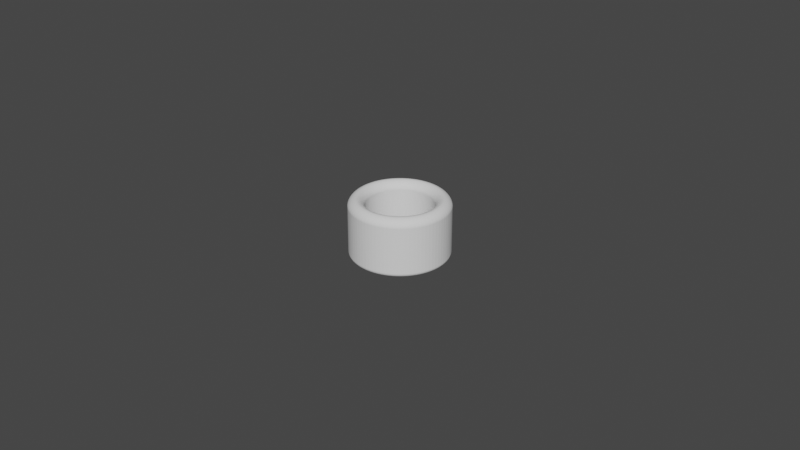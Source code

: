 # Source: Cylinder_ThumbRing_D20.5L18.0T5.0_P.blend  (saved by Blender 3.5.10; exported with 4.5.12 LTS)
import bpy
from mathutils import Matrix  # noqa: F401  (used for matrix-valued properties, if any)

bpy.ops.wm.read_factory_settings(use_empty=True)
scene = bpy.context.scene
scene.name = 'Scene'

# ---- collections
col_collection = bpy.data.collections.new('Collection'); scene.collection.children.link(col_collection)

# ---- world
world_world = bpy.data.worlds.new('World'); scene.world = world_world
world_world.use_nodes = True; world_world.node_tree.nodes.clear()
_N = world_world.node_tree.nodes; _L = world_world.node_tree.links
n0 = _N.new('ShaderNodeOutputWorld'); n0.name = 'World Output'; n0.location = (300, 300)
n1 = _N.new('ShaderNodeBackground'); n1.name = 'Background'; n1.location = (10, 300)
n1.inputs[0].default_value = (0.05088, 0.05088, 0.05088, 1.0)
_L.new(n1.outputs[0], n0.inputs[0])
n0.is_active_output = True
world_world.color = (0.05088, 0.05088, 0.05088)
world_world.use_sun_shadow = False
world_world.sun_shadow_jitter_overblur = 0.0

# ---- meshes
me_circle_006 = bpy.data.meshes.new('Circle.006')
me_circle_006.from_pydata([(0.0, 0.01025, -0.002), (-0.0008042, 0.01022, -0.002), (-0.001603, 0.01012, -0.002), (-0.002393, 0.009967, -0.002), (-0.003167, 0.009748, -0.002), (-0.003923, 0.00947, -0.002), (-0.004653, 0.009133, -0.002), (-0.005356, 0.00874, -0.002), (-0.006025, 0.008292, -0.002), (-0.006657, 0.007794, -0.002), (-0.007248, 0.007248, -0.002), (-0.007794, 0.006657, -0.002), (-0.008292, 0.006025, -0.002), (-0.00874, 0.005356, -0.002), (-0.009133, 0.004653, -0.002), (-0.00947, 0.003923, -0.002), (-0.009748, 0.003167, -0.002), (-0.009967, 0.002393, -0.002), (-0.01012, 0.001603, -0.002), (-0.01022, 0.0008042, -0.002), (-0.01025, 0.0, -0.002), (-0.01022, -0.0008042, -0.002), (-0.01012, -0.001603, -0.002), (-0.009967, -0.002393, -0.002), (-0.009748, -0.003167, -0.002), (-0.00947, -0.003923, -0.002), (-0.009133, -0.004653, -0.002), (-0.00874, -0.005356, -0.002), (-0.008292, -0.006025, -0.002), (-0.007794, -0.006657, -0.002), (-0.007248, -0.007248, -0.002), (-0.006657, -0.007794, -0.002), (-0.006025, -0.008292, -0.002), (-0.005356, -0.00874, -0.002), (-0.004653, -0.009133, -0.002), (-0.003923, -0.00947, -0.002), (-0.003167, -0.009748, -0.002), (-0.002393, -0.009967, -0.002), (-0.001603, -0.01012, -0.002), (-0.0008042, -0.01022, -0.002), (0.0, -0.01025, -0.002), (0.0008042, -0.01022, -0.002), (0.001603, -0.01012, -0.002), (0.002393, -0.009967, -0.002), (0.003167, -0.009748, -0.002), (0.003923, -0.00947, -0.002), (0.004653, -0.009133, -0.002), (0.005356, -0.00874, -0.002), (0.006025, -0.008292, -0.002), (0.006657, -0.007794, -0.002), (0.007248, -0.007248, -0.002), (0.007794, -0.006657, -0.002), (0.008292, -0.006025, -0.002), (0.00874, -0.005356, -0.002), (0.009133, -0.004653, -0.002), (0.00947, -0.003923, -0.002), (0.009748, -0.003167, -0.002), (0.009967, -0.002393, -0.002), (0.01012, -0.001603, -0.002), (0.01022, -0.0008042, -0.002), (0.01025, 0.0, -0.002), (0.01022, 0.0008042, -0.002), (0.01012, 0.001603, -0.002), (0.009967, 0.002393, -0.002), (0.009748, 0.003167, -0.002), (0.00947, 0.003923, -0.002), (0.009133, 0.004653, -0.002), (0.00874, 0.005356, -0.002), (0.008292, 0.006025, -0.002), (0.007794, 0.006657, -0.002), (0.007248, 0.007248, -0.002), (0.006657, 0.007794, -0.002), (0.006025, 0.008292, -0.002), (0.005356, 0.00874, -0.002), (0.004653, 0.009133, -0.002), (0.003923, 0.00947, -0.002), (0.003167, 0.009748, -0.002), (0.002393, 0.009967, -0.002), (0.001603, 0.01012, -0.002), (0.0008042, 0.01022, -0.002), (0.0, 0.01525, -0.002), (-0.001197, 0.0152, -0.002), (-0.002386, 0.01506, -0.002), (-0.00356, 0.01483, -0.002), (-0.004713, 0.0145, -0.002), (-0.005836, 0.01409, -0.002), (-0.006923, 0.01359, -0.002), (-0.007968, 0.013, -0.002), (-0.008964, 0.01234, -0.002), (-0.009904, 0.0116, -0.002), (-0.01078, 0.01078, -0.002), (-0.0116, 0.009904, -0.002), (-0.01234, 0.008964, -0.002), (-0.013, 0.007968, -0.002), (-0.01359, 0.006923, -0.002), (-0.01409, 0.005836, -0.002), (-0.0145, 0.004713, -0.002), (-0.01483, 0.00356, -0.002), (-0.01506, 0.002386, -0.002), (-0.0152, 0.001197, -0.002), (-0.01525, 0.0, -0.002), (-0.0152, -0.001197, -0.002), (-0.01506, -0.002386, -0.002), (-0.01483, -0.00356, -0.002), (-0.0145, -0.004713, -0.002), (-0.01409, -0.005836, -0.002), (-0.01359, -0.006923, -0.002), (-0.013, -0.007968, -0.002), (-0.01234, -0.008964, -0.002), (-0.0116, -0.009904, -0.002), (-0.01078, -0.01078, -0.002), (-0.009904, -0.0116, -0.002), (-0.008964, -0.01234, -0.002), (-0.007968, -0.013, -0.002), (-0.006923, -0.01359, -0.002), (-0.005836, -0.01409, -0.002), (-0.004713, -0.0145, -0.002), (-0.00356, -0.01483, -0.002), (-0.002386, -0.01506, -0.002), (-0.001197, -0.0152, -0.002), (0.0, -0.01525, -0.002), (0.001197, -0.0152, -0.002), (0.002386, -0.01506, -0.002), (0.00356, -0.01483, -0.002), (0.004713, -0.0145, -0.002), (0.005836, -0.01409, -0.002), (0.006923, -0.01359, -0.002), (0.007968, -0.013, -0.002), (0.008964, -0.01234, -0.002), (0.009904, -0.0116, -0.002), (0.01078, -0.01078, -0.002), (0.0116, -0.009904, -0.002), (0.01234, -0.008964, -0.002), (0.013, -0.007968, -0.002), (0.01359, -0.006923, -0.002), (0.01409, -0.005836, -0.002), (0.0145, -0.004713, -0.002), (0.01483, -0.00356, -0.002), (0.01506, -0.002386, -0.002), (0.0152, -0.001197, -0.002), (0.01525, 0.0, -0.002), (0.0152, 0.001197, -0.002), (0.01506, 0.002386, -0.002), (0.01483, 0.00356, -0.002), (0.0145, 0.004713, -0.002), (0.01409, 0.005836, -0.002), (0.01359, 0.006923, -0.002), (0.013, 0.007968, -0.002), (0.01234, 0.008964, -0.002), (0.0116, 0.009904, -0.002), (0.01078, 0.01078, -0.002), (0.009904, 0.0116, -0.002), (0.008964, 0.01234, -0.002), (0.007968, 0.013, -0.002), (0.006923, 0.01359, -0.002), (0.005836, 0.01409, -0.002), (0.004713, 0.0145, -0.002), (0.00356, 0.01483, -0.002), (0.002386, 0.01506, -0.002), (0.001197, 0.0152, -0.002)], [], [(79, 159, 80, 0), (78, 158, 159, 79), (77, 157, 158, 78), (76, 156, 157, 77), (75, 155, 156, 76), (74, 154, 155, 75), (73, 153, 154, 74), (72, 152, 153, 73), (71, 151, 152, 72), (70, 150, 151, 71), (69, 149, 150, 70), (68, 148, 149, 69), (67, 147, 148, 68), (66, 146, 147, 67), (65, 145, 146, 66), (64, 144, 145, 65), (63, 143, 144, 64), (62, 142, 143, 63), (61, 141, 142, 62), (60, 140, 141, 61), (59, 139, 140, 60), (58, 138, 139, 59), (57, 137, 138, 58), (56, 136, 137, 57), (55, 135, 136, 56), (54, 134, 135, 55), (53, 133, 134, 54), (52, 132, 133, 53), (51, 131, 132, 52), (50, 130, 131, 51), (49, 129, 130, 50), (48, 128, 129, 49), (47, 127, 128, 48), (46, 126, 127, 47), (45, 125, 126, 46), (44, 124, 125, 45), (43, 123, 124, 44), (42, 122, 123, 43), (41, 121, 122, 42), (40, 120, 121, 41), (39, 119, 120, 40), (38, 118, 119, 39), (37, 117, 118, 38), (36, 116, 117, 37), (35, 115, 116, 36), (34, 114, 115, 35), (33, 113, 114, 34), (32, 112, 113, 33), (31, 111, 112, 32), (30, 110, 111, 31), (29, 109, 110, 30), (28, 108, 109, 29), (27, 107, 108, 28), (26, 106, 107, 27), (25, 105, 106, 26), (24, 104, 105, 25), (23, 103, 104, 24), (22, 102, 103, 23), (21, 101, 102, 22), (20, 100, 101, 21), (19, 99, 100, 20), (18, 98, 99, 19), (17, 97, 98, 18), (16, 96, 97, 17), (15, 95, 96, 16), (14, 94, 95, 15), (13, 93, 94, 14), (12, 92, 93, 13), (11, 91, 92, 12), (10, 90, 91, 11), (9, 89, 90, 10), (8, 88, 89, 9), (7, 87, 88, 8), (6, 86, 87, 7), (5, 85, 86, 6), (4, 84, 85, 5), (3, 83, 84, 4), (2, 82, 83, 3), (1, 81, 82, 2), (0, 80, 81, 1)])
_uv = me_circle_006.uv_layers.new(name='UVMap')
_uv.uv.foreach_set('vector', [0.0, 0.0, 0.0, 0.0, 0.0, 0.0, 0.0, 0.0, 0.0, 0.0, 0.0, 0.0, 0.0, 0.0, 0.0, 0.0, 0.0, 0.0, 0.0, 0.0, 0.0, 0.0, 0.0, 0.0, 0.0, 0.0, 0.0, 0.0, 0.0, 0.0, 0.0, 0.0, 0.0, 0.0, 0.0, 0.0, 0.0, 0.0, 0.0, 0.0, 0.0, 0.0, 0.0, 0.0, 0.0, 0.0, 0.0, 0.0, 0.0, 0.0, 0.0, 0.0, 0.0, 0.0, 0.0, 0.0, 0.0, 0.0, 0.0, 0.0, 0.0, 0.0, 0.0, 0.0, 0.0, 0.0, 0.0, 0.0, 0.0, 0.0, 0.0, 0.0, 0.0, 0.0, 0.0, 0.0, 0.0, 0.0, 0.0, 0.0, 0.0, 0.0, 0.0, 0.0, 0.0, 0.0, 0.0, 0.0, 0.0, 0.0, 0.0, 0.0, 0.0, 0.0, 0.0, 0.0, 0.0, 0.0, 0.0, 0.0, 0.0, 0.0, 0.0, 0.0, 0.0, 0.0, 0.0, 0.0, 0.0, 0.0, 0.0, 0.0, 0.0, 0.0, 0.0, 0.0, 0.0, 0.0, 0.0, 0.0, 0.0, 0.0, 0.0, 0.0, 0.0, 0.0, 0.0, 0.0, 0.0, 0.0, 0.0, 0.0, 0.0, 0.0, 0.0, 0.0, 0.0, 0.0, 0.0, 0.0, 0.0, 0.0, 0.0, 0.0, 0.0, 0.0, 0.0, 0.0, 0.0, 0.0, 0.0, 0.0, 0.0, 0.0, 0.0, 0.0, 0.0, 0.0, 0.0, 0.0, 0.0, 0.0, 0.0, 0.0, 0.0, 0.0, 0.0, 0.0, 0.0, 0.0, 0.0, 0.0, 0.0, 0.0, 0.0, 0.0, 0.0, 0.0, 0.0, 0.0, 0.0, 0.0, 0.0, 0.0, 0.0, 0.0, 0.0, 0.0, 0.0, 0.0, 0.0, 0.0, 0.0, 0.0, 0.0, 0.0, 0.0, 0.0, 0.0, 0.0, 0.0, 0.0, 0.0, 0.0, 0.0, 0.0, 0.0, 0.0, 0.0, 0.0, 0.0, 0.0, 0.0, 0.0, 0.0, 0.0, 0.0, 0.0, 0.0, 0.0, 0.0, 0.0, 0.0, 0.0, 0.0, 0.0, 0.0, 0.0, 0.0, 0.0, 0.0, 0.0, 0.0, 0.0, 0.0, 0.0, 0.0, 0.0, 0.0, 0.0, 0.0, 0.0, 0.0, 0.0, 0.0, 0.0, 0.0, 0.0, 0.0, 0.0, 0.0, 0.0, 0.0, 0.0, 0.0, 0.0, 0.0, 0.0, 0.0, 0.0, 0.0, 0.0, 0.0, 0.0, 0.0, 0.0, 0.0, 0.0, 0.0, 0.0, 0.0, 0.0, 0.0, 0.0, 0.0, 0.0, 0.0, 0.0, 0.0, 0.0, 0.0, 0.0, 0.0, 0.0, 0.0, 0.0, 0.0, 0.0, 0.0, 0.0, 0.0, 0.0, 0.0, 0.0, 0.0, 0.0, 0.0, 0.0, 0.0, 0.0, 0.0, 0.0, 0.0, 0.0, 0.0, 0.0, 0.0, 0.0, 0.0, 0.0, 0.0, 0.0, 0.0, 0.0, 0.0, 0.0, 0.0, 0.0, 0.0, 0.0, 0.0, 0.0, 0.0, 0.0, 0.0, 0.0, 0.0, 0.0, 0.0, 0.0, 0.0, 0.0, 0.0, 0.0, 0.0, 0.0, 0.0, 0.0, 0.0, 0.0, 0.0, 0.0, 0.0, 0.0, 0.0, 0.0, 0.0, 0.0, 0.0, 0.0, 0.0, 0.0, 0.0, 0.0, 0.0, 0.0, 0.0, 0.0, 0.0, 0.0, 0.0, 0.0, 0.0, 0.0, 0.0, 0.0, 0.0, 0.0, 0.0, 0.0, 0.0, 0.0, 0.0, 0.0, 0.0, 0.0, 0.0, 0.0, 0.0, 0.0, 0.0, 0.0, 0.0, 0.0, 0.0, 0.0, 0.0, 0.0, 0.0, 0.0, 0.0, 0.0, 0.0, 0.0, 0.0, 0.0, 0.0, 0.0, 0.0, 0.0, 0.0, 0.0, 0.0, 0.0, 0.0, 0.0, 0.0, 0.0, 0.0, 0.0, 0.0, 0.0, 0.0, 0.0, 0.0, 0.0, 0.0, 0.0, 0.0, 0.0, 0.0, 0.0, 0.0, 0.0, 0.0, 0.0, 0.0, 0.0, 0.0, 0.0, 0.0, 0.0, 0.0, 0.0, 0.0, 0.0, 0.0, 0.0, 0.0, 0.0, 0.0, 0.0, 0.0, 0.0, 0.0, 0.0, 0.0, 0.0, 0.0, 0.0, 0.0, 0.0, 0.0, 0.0, 0.0, 0.0, 0.0, 0.0, 0.0, 0.0, 0.0, 0.0, 0.0, 0.0, 0.0, 0.0, 0.0, 0.0, 0.0, 0.0, 0.0, 0.0, 0.0, 0.0, 0.0, 0.0, 0.0, 0.0, 0.0, 0.0, 0.0, 0.0, 0.0, 0.0, 0.0, 0.0, 0.0, 0.0, 0.0, 0.0, 0.0, 0.0, 0.0, 0.0, 0.0, 0.0, 0.0, 0.0, 0.0, 0.0, 0.0, 0.0, 0.0, 0.0, 0.0, 0.0, 0.0, 0.0, 0.0, 0.0, 0.0, 0.0, 0.0, 0.0, 0.0, 0.0, 0.0, 0.0, 0.0, 0.0, 0.0, 0.0, 0.0, 0.0, 0.0, 0.0, 0.0, 0.0, 0.0, 0.0, 0.0, 0.0, 0.0, 0.0, 0.0, 0.0, 0.0, 0.0, 0.0, 0.0, 0.0, 0.0, 0.0, 0.0, 0.0, 0.0, 0.0, 0.0, 0.0, 0.0, 0.0, 0.0, 0.0, 0.0, 0.0, 0.0, 0.0, 0.0, 0.0, 0.0, 0.0, 0.0, 0.0, 0.0, 0.0, 0.0, 0.0, 0.0, 0.0, 0.0, 0.0, 0.0, 0.0, 0.0, 0.0, 0.0, 0.0, 0.0, 0.0, 0.0, 0.0, 0.0, 0.0, 0.0, 0.0, 0.0, 0.0, 0.0, 0.0, 0.0, 0.0, 0.0, 0.0, 0.0, 0.0, 0.0, 0.0, 0.0, 0.0, 0.0, 0.0, 0.0, 0.0, 0.0, 0.0, 0.0, 0.0, 0.0, 0.0, 0.0, 0.0, 0.0, 0.0, 0.0, 0.0, 0.0, 0.0, 0.0, 0.0, 0.0, 0.0, 0.0, 0.0, 0.0, 0.0, 0.0, 0.0, 0.0, 0.0, 0.0, 0.0, 0.0, 0.0, 0.0, 0.0, 0.0, 0.0, 0.0, 0.0, 0.0])
me_circle_006.update()

# ---- objects
ob_cylinderthumbring = bpy.data.objects.new('CylinderThumbRing', me_circle_006)

# ---- transforms, parenting, visibility, modifiers, constraints
ob_cylinderthumbring.location = (0.0, 0.0, 0.02)
_m = ob_cylinderthumbring.modifiers.new('Solidify', 'SOLIDIFY')
_m.solidify_mode = 'NON_MANIFOLD'
_m.thickness = 0.0189
_m.thickness_clamp = 0.05
_m.nonmanifold_thickness_mode = 'EVEN'
_m.nonmanifold_boundary_mode = 'ROUND'
_m = ob_cylinderthumbring.modifiers.new('Bevel', 'BEVEL')
_m.segments = 12
_m.angle_limit = 0.2618
_m.offset_type = 'DEPTH'
_m.profile = 0.45

# ---- collection membership
scene.collection.objects.link(ob_cylinderthumbring)

# ---- scene / render settings (as saved in the file)
scene.frame_start = 1; scene.frame_end = 250; scene.frame_set(1)
scene.render.engine = 'BLENDER_EEVEE_NEXT'
scene.cycles.sampling_pattern = 'TABULATED_SOBOL'
scene.cycles.use_light_tree = False
scene.view_settings.view_transform = 'Filmic'
bpy.context.view_layer.update()

# ---- added for rendering (the .blend has no active camera and no usable light): camera, sun
cam_auto = bpy.data.cameras.new('AutoCamera')
cam_auto.lens = 50.0
cam_auto.sensor_width = 36.0
cam_auto.clip_end = 1000.0
ob_auto_camera = bpy.data.objects.new('AutoCamera', cam_auto)
scene.collection.objects.link(ob_auto_camera)
ob_auto_camera.location = (0.185045, -0.222054, 0.157025)
ob_auto_camera.rotation_euler = (1.09748, -7.21219e-08, 0.694738)
scene.camera = ob_auto_camera
light_auto_sun = bpy.data.lights.new('AutoSun', 'SUN')
light_auto_sun.energy = 3.0
light_auto_sun.angle = 0.0523599
ob_auto_sun = bpy.data.objects.new('AutoSun', light_auto_sun)
scene.collection.objects.link(ob_auto_sun)
ob_auto_sun.rotation_euler = (0.872665, 0.174533, 0.523599)
bpy.context.view_layer.update()
